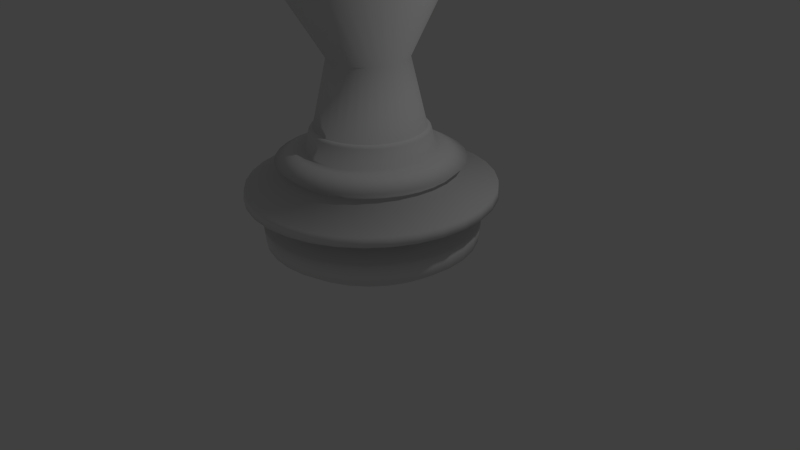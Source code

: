 # Source: bishop.blend  (saved by Blender 2.76.0; exported with 4.5.12 LTS)
import bpy
from mathutils import Matrix  # noqa: F401  (used for matrix-valued properties, if any)

bpy.ops.wm.read_factory_settings(use_empty=True)
scene = bpy.context.scene
scene.name = 'Scene'

# ---- collections
col_collection_1 = bpy.data.collections.new('Collection 1'); scene.collection.children.link(col_collection_1)

# ---- world
world_world = bpy.data.worlds.new('World'); scene.world = world_world
world_world.color = (0.05088, 0.05088, 0.05088)
world_world.use_sun_shadow = False
world_world.sun_shadow_jitter_overblur = 0.0
world_world.cycles.sampling_method = 'MANUAL'
world_world.cycles.sample_map_resolution = 256

# ---- cameras
cam_camera = bpy.data.cameras.new('Camera')
cam_camera.clip_end = 100.0
cam_camera.lens = 35.0
cam_camera.sensor_width = 32.0
cam_camera.sensor_height = 18.0
cam_camera.ortho_scale = 7.314
cam_camera.dof.focus_distance = 0.0
cam_camera.dof.aperture_fstop = 128.0

# ---- lights
light_lamp = bpy.data.lights.new('Lamp', 'POINT')
light_lamp.transmission_factor = 0.0
light_lamp.cutoff_distance = 30.0
light_lamp.energy = 100.0
light_lamp.shadow_buffer_clip_start = 1.001
light_lamp.shadow_soft_size = 0.1
light_lamp.shadow_maximum_resolution = 0.006
light_lamp.use_absolute_resolution = True
light_lamp.cycles.use_multiple_importance_sampling = False

# ---- meshes
me_sphere = bpy.data.meshes.new('Sphere')
me_sphere.from_pydata([(-0.7071, 0.0, -0.7071), (-0.9239, 0.0, -0.3827), (-0.8738, 0.3, -0.3827), (-0.6688, 0.2296, -0.7071), (-0.3827, 0.0, -0.9239), (-0.3619, 0.1243, -0.9239), (-0.6688, -0.2296, -0.7071), (-0.8738, -0.3, -0.3827), (-1.0, 0.0, 1.907e-06), (-0.9458, 0.3247, 1.907e-06), (-0.7291, 0.5675, -0.3827), (-0.558, 0.4343, -0.7071), (-0.4205, 0.08364, -0.9929), (-0.3619, -0.1243, -0.9239), (-0.302, 0.235, -0.9239), (-0.558, -0.4343, -0.7071), (-0.7291, -0.5675, -0.3827), (-0.9458, -0.3247, 1.907e-06), (-0.9239, 0.0, 0.3827), (-0.8738, 0.3, 0.3827), (-0.7891, 0.6142, 1.907e-06), (-0.5053, 0.7734, -0.3827), (-0.3868, 0.592, -0.7071), (-0.4287, 2.091e-06, -0.9929), (-0.3961, 0.1641, -0.9929), (-0.4205, -0.08363, -0.9929), (-0.302, -0.235, -0.9239), (-0.3564, 0.2382, -0.9929), (-0.2093, 0.3204, -0.9239), (-0.3868, -0.592, -0.7071), (-0.5053, -0.7734, -0.3827), (-0.7891, -0.6142, 1.907e-06), (-0.8738, -0.3, 0.3827), (-0.7071, 0.0, 0.7071), (-0.6688, 0.2296, 0.7071), (-0.7291, 0.5675, 0.3827), (-0.5469, 0.8372, 1.907e-06), (-0.2268, 0.8956, -0.3827), (-0.1736, 0.6855, -0.7071), (-1.568, 0.3118, -2.432), (-1.598, 2.815e-06, -2.432), (-1.477, 0.6116, -2.432), (-0.3961, -0.1641, -0.9929), (-0.3564, -0.2382, -0.9929), (-0.2093, -0.3204, -0.9239), (-0.3031, 0.3031, -0.9929), (-0.09394, 0.371, -0.9239), (-0.1736, -0.6855, -0.7071), (-0.2268, -0.8956, -0.3827), (-0.5469, -0.8372, 1.907e-06), (-0.7291, -0.5675, 0.3827), (-0.6688, -0.2296, 0.7071), (-0.3827, -7.138e-08, 0.9239), (-0.3619, 0.1243, 0.9239), (-0.558, 0.4343, 0.7071), (-0.5053, 0.7734, 0.3827), (-0.2455, 0.9694, 1.907e-06), (0.07629, 0.9207, -0.3827), (0.05839, 0.7047, -0.7071), (-2.872, 0.4521, -4.433), (-2.916, 3.639e-06, -4.433), (-2.724, 0.5419, -4.223), (-2.777, 0.5097, -4.298), (-1.568, -0.3118, -2.432), (-1.329, 0.8879, -2.432), (-2.109, 0.8734, -3.471), (-1.477, -0.6116, -2.432), (-0.3031, -0.3031, -0.9929), (-0.09394, -0.371, -0.9239), (-1.13, 1.13, -2.432), (-0.2382, 0.3565, -0.9929), (-0.1641, 0.3961, -0.9929), (0.0316, 0.3814, -0.9239), (0.05839, -0.7047, -0.7071), (0.07629, -0.9207, -0.3827), (-0.2455, -0.9694, 1.907e-06), (-0.5053, -0.7734, 0.3827), (-0.558, -0.4343, 0.7071), (-0.3619, -0.1243, 0.9239), (-2.838e-07, -7.187e-08, 1.0), (-0.302, 0.235, 0.9239), (-0.3868, 0.592, 0.7071), (-0.2268, 0.8956, 0.3827), (0.08258, 0.9966, 1.907e-06), (0.3711, 0.8461, -0.3827), (0.284, 0.6475, -0.7071), (-3.008, 0.3361, -4.724), (-3.041, 3.717e-06, -4.724), (-2.86, -0.5689, -4.433), (-1.636, 1.093, -2.993), (-2.694, -1.116, -4.433), (-1.329, -0.8879, -2.432), (-1.13, -1.13, -2.432), (-0.2382, -0.3564, -0.9929), (-0.1641, -0.3961, -0.9929), (0.0316, -0.3814, -0.9239), (-0.8879, 1.329, -2.432), (-1.246, 1.247, -2.682), (-0.08363, 0.4205, -0.9929), (4.541e-07, 0.4287, -0.9929), (0.1537, 0.3505, -0.9239), (0.284, -0.6475, -0.7071), (0.3711, -0.8461, -0.3827), (0.08258, -0.9966, 1.907e-06), (-0.2268, -0.8956, 0.3827), (-0.3868, -0.592, 0.7071), (-0.302, -0.235, 0.9239), (-0.2093, 0.3204, 0.9239), (-0.1736, 0.6855, 0.7071), (0.07629, 0.9207, 0.3827), (0.4017, 0.9158, 1.907e-06), (0.6257, 0.6797, -0.3827), (0.4789, 0.5202, -0.7071), (-3.067, 0.2091, -5.072), (-3.088, 3.746e-06, -5.072), (-2.982, -0.5932, -4.724), (-2.809, -1.164, -4.724), (-2.425, -1.62, -4.433), (-2.062, -2.062, -4.433), (-0.8879, -1.329, -2.432), (-0.08363, -0.4205, -0.9929), (3.347e-07, -0.4287, -0.9929), (0.1537, -0.3505, -0.9239), (-0.778, 1.388, -2.432), (-0.5926, 1.431, -2.371), (-0.9059, 1.356, -2.481), (-0.2947, 1.482, -2.324), (0.08364, 0.4205, -0.9929), (0.2592, 0.2815, -0.9239), (0.4789, -0.5202, -0.7071), (0.6257, -0.6797, -0.3827), (0.4017, -0.9158, 1.907e-06), (0.07629, -0.9207, 0.3827), (-0.1736, -0.6855, 0.7071), (-0.2093, -0.3204, 0.9239), (-0.09394, 0.371, 0.9239), (0.05839, 0.7047, 0.7071), (0.3711, 0.8461, 0.3827), (0.6773, 0.7357, 1.907e-06), (0.8125, 0.4397, -0.3827), (0.6219, 0.3365, -0.7071), (-3.035, 0.1052, -5.385), (-3.045, 3.719e-06, -5.385), (-3.029, -0.6024, -5.072), (-2.528, -1.689, -4.724), (-2.853, -1.182, -5.072), (-2.15, -2.15, -4.724), (-1.62, -2.425, -4.433), (-0.6116, -1.477, -2.432), (-0.3118, -1.568, -2.432), (0.08364, -0.4205, -0.9929), (0.2592, -0.2815, -0.9239), (1.58e-07, 1.515, -2.329), (0.3045, 1.531, -2.386), (0.1641, 0.3961, -0.9929), (0.2382, 0.3565, -0.9929), (0.3366, 0.1821, -0.9239), (0.6219, -0.3365, -0.7071), (0.8125, -0.4397, -0.3827), (0.6773, -0.7357, 1.907e-06), (0.3711, -0.8461, 0.3827), (0.05839, -0.7047, 0.7071), (-0.09394, -0.371, 0.9239), (0.0316, 0.3814, 0.9239), (0.284, 0.6475, 0.7071), (0.6257, 0.6797, 0.3827), (0.8795, 0.4759, 1.907e-06), (0.9113, 0.1521, -0.3827), (0.6975, 0.1164, -0.7071), (-2.935, 3.65e-06, -5.724), (-2.987, -0.5941, -5.385), (-2.568, -1.716, -5.072), (-2.813, -1.165, -5.385), (-1.689, -2.528, -4.724), (-2.184, -2.184, -5.072), (-1.116, -2.694, -4.433), (-0.5689, -2.86, -4.433), (-3.098e-07, -1.598, -2.432), (0.3118, -1.568, -2.432), (0.1641, -0.3961, -0.9929), (0.2382, -0.3564, -0.9929), (0.3366, -0.1821, -0.9239), (0.6116, 1.477, -2.432), (0.4348, 1.53, -2.432), (0.3031, 0.3031, -0.9929), (0.3565, 0.2382, -0.9929), (0.3775, 0.06299, -0.9239), (0.6975, -0.1164, -0.7071), (0.9113, -0.1521, -0.3827), (0.8795, -0.4759, 1.907e-06), (0.6257, -0.6797, 0.3827), (0.284, -0.6475, 0.7071), (0.0316, -0.3814, 0.9239), (0.1537, 0.3505, 0.9239), (0.4789, 0.5202, 0.7071), (0.8125, 0.4397, 0.3827), (0.9864, 0.1646, 1.907e-06), (-2.088, 3.121e-06, -8.332), (-2.048, -0.4073, -8.332), (-2.812, -0.1049, -6.07), (-2.838, 3.59e-06, -6.021), (-2.532, -1.692, -5.385), (-1.929, -0.7989, -8.332), (-1.164, -2.809, -4.724), (-1.716, -2.568, -5.072), (-2.153, -2.153, -5.385), (-0.5933, -2.982, -4.724), (-9.79e-07, -2.916, -4.433), (0.5689, -2.86, -4.433), (0.6116, -1.477, -2.432), (0.3031, -0.3031, -0.9929), (0.3565, -0.2382, -0.9929), (0.3775, -0.06299, -0.9239), (0.8879, 1.329, -2.432), (0.6319, 1.526, -2.513), (1.13, 1.13, -2.432), (0.3961, 0.1641, -0.9929), (0.9864, -0.1646, 1.907e-06), (0.8125, -0.4397, 0.3827), (0.4789, -0.5202, 0.7071), (0.1537, -0.3505, 0.9239), (0.2592, 0.2815, 0.9239), (0.6219, 0.3365, 0.7071), (0.9113, 0.1521, 0.3827), (-2.048, 0.4073, -8.332), (-2.868, 0.5704, -5.758), (-2.088, 3.121e-06, -8.732), (-2.048, -0.4073, -8.732), (-1.736, -1.16, -8.332), (-1.929, -0.7989, -8.732), (-1.182, -2.853, -5.072), (-1.692, -2.532, -5.385), (-1.476, -1.476, -8.332), (-1.046e-06, -3.041, -4.724), (-0.6024, -3.029, -5.072), (0.5932, -2.982, -4.724), (1.116, -2.694, -4.433), (0.8879, -1.329, -2.432), (1.13, -1.13, -2.432), (0.3961, -0.1641, -0.9929), (0.9977, 1.493, -2.732), (1.329, 0.8879, -2.432), (1.427, 1.427, -3.07), (1.477, 0.6116, -2.432), (0.4205, 0.08364, -0.9929), (0.4287, 1.714e-06, -0.9929), (0.9113, -0.1521, 0.3827), (0.6219, -0.3365, 0.7071), (0.2592, -0.2815, 0.9239), (0.3366, 0.1821, 0.9239), (0.6975, 0.1164, 0.7071), (-1.929, 0.7989, -8.332), (-2.822, 0.8719, -5.622), (-2.78, 1.151, -5.497), (-2.048, 0.4073, -8.732), (-2.859, 3.599e-06, -9.432), (-2.804, -0.5578, -9.432), (-1.736, -1.16, -8.732), (-2.642, -1.094, -9.432), (-1.165, -2.813, -5.385), (-1.16, -1.736, -8.332), (-1.476, -1.476, -8.732), (-1.08e-06, -3.088, -5.072), (-0.5941, -2.987, -5.385), (1.164, -2.809, -4.724), (0.6024, -3.029, -5.072), (1.62, -2.425, -4.433), (2.062, -2.062, -4.433), (1.329, -0.8879, -2.432), (1.477, -0.6116, -2.432), (0.4205, -0.08363, -0.9929), (1.962, 1.311, -3.589), (1.568, 0.3118, -2.432), (2.683, 1.111, -4.415), (0.6975, -0.1164, 0.7071), (0.3366, -0.1821, 0.9239), (0.3775, 0.06299, 0.9239), (-2.684, 1.407, -5.385), (-2.532, 1.692, -5.385), (-1.736, 1.16, -8.332), (-1.929, 0.7989, -8.732), (-2.804, 0.5578, -9.432), (-3.009, 3.94e-06, -9.949), (-2.377, -1.589, -9.432), (-2.959, -0.6674, -9.954), (-0.7989, -1.929, -8.332), (-1.16, -1.736, -8.732), (-2.022, -2.022, -9.432), (-1.072e-06, -3.045, -5.385), (-0.4073, -2.048, -8.332), (1.689, -2.528, -4.724), (1.182, -2.853, -5.072), (0.5941, -2.987, -5.385), (2.15, -2.15, -4.724), (2.425, -1.62, -4.433), (2.694, -1.116, -4.433), (1.568, -0.3118, -2.432), (1.598, 1.408e-06, -2.432), (2.86, 0.5689, -4.433), (2.697, 1.107, -4.433), (0.3775, -0.06299, 0.9239), (-2.546, 1.701, -5.258), (-1.476, 1.476, -8.332), (-2.153, 2.153, -5.385), (-1.736, 1.16, -8.732), (-2.642, 1.094, -9.432), (-2.959, 0.6674, -9.954), (-2.807, -1.338, -9.97), (-0.7989, -1.929, -8.732), (-1.589, -2.377, -9.432), (-2.549, -1.998, -9.99), (-7.466e-07, -2.088, -8.332), (-0.4073, -2.048, -8.732), (1.716, -2.568, -5.072), (1.165, -2.813, -5.385), (0.4073, -2.048, -8.332), (2.528, -1.689, -4.724), (2.184, -2.184, -5.072), (2.809, -1.164, -4.724), (2.86, -0.5689, -4.433), (2.916, 1.072e-06, -4.433), (2.982, 0.5933, -4.724), (2.852, 1.025, -4.724), (-2.214, 2.147, -5.072), (-2.184, 2.184, -5.072), (-1.16, 1.736, -8.332), (-1.692, 2.532, -5.385), (-1.476, 1.476, -8.732), (-2.377, 1.589, -9.432), (-2.807, 1.338, -9.97), (-3.135, 0.8018, -10.46), (-3.193, 4.391e-06, -10.46), (-3.135, -0.8018, -10.46), (-1.094, -2.642, -9.432), (-2.188, -2.613, -10.01), (-6.407e-07, -2.088, -8.732), (-0.5578, -2.804, -9.432), (1.692, -2.532, -5.385), (0.7989, -1.929, -8.332), (0.4073, -2.048, -8.732), (2.568, -1.716, -5.072), (2.153, -2.153, -5.385), (2.982, -0.5932, -4.724), (2.853, -1.182, -5.072), (3.041, 1.04e-06, -4.724), (3.029, 0.6024, -5.072), (2.934, 0.9146, -5.072), (-2.182, 2.182, -5.057), (-1.716, 2.568, -5.072), (-0.7989, 1.929, -8.332), (-1.165, 2.813, -5.385), (-1.16, 1.736, -8.732), (-2.022, 2.022, -9.432), (-2.549, 1.998, -9.99), (-2.963, 1.587, -10.47), (-2.963, -1.587, -10.47), (-1.732, -3.141, -10.03), (-2.679, -2.332, -10.48), (-1.005e-06, -2.859, -9.432), (-1.199, -3.545, -10.04), (1.16, -1.736, -8.332), (0.7989, -1.929, -8.732), (0.5578, -2.804, -9.432), (2.532, -1.692, -5.385), (1.476, -1.476, -8.332), (3.029, -0.6024, -5.072), (2.813, -1.165, -5.385), (3.088, 1.028e-06, -5.072), (2.987, 0.5941, -5.385), (2.922, 0.8055, -5.385), (-1.704, 2.55, -4.915), (-1.182, 2.853, -5.072), (-0.4073, 2.048, -8.332), (-0.5941, 2.987, -5.385), (-0.7989, 1.929, -8.732), (-1.589, 2.377, -9.432), (-2.188, 2.613, -10.01), (-2.679, 2.332, -10.48), (-3.2, 0.8736, -10.82), (-3.017, 1.718, -10.82), (-3.262, 4.633e-06, -10.82), (-3.2, -0.8736, -10.82), (-2.288, -3.004, -10.49), (-0.6133, -3.798, -10.05), (1.16, -1.736, -8.732), (1.094, -2.642, -9.432), (-1.038e-06, -3.884, -10.05), (1.736, -1.16, -8.332), (1.476, -1.476, -8.732), (2.987, -0.5941, -5.385), (1.929, -0.7989, -8.332), (3.045, 1.039e-06, -5.385), (2.768, 0.5505, -6.072), (-1.169, 2.822, -4.82), (-0.6024, 3.029, -5.072), (-1.654e-07, 2.088, -8.332), (-2.241e-07, 3.045, -5.385), (-0.4073, 2.048, -8.732), (-1.094, 2.642, -9.432), (-1.732, 3.141, -10.03), (-2.288, 3.004, -10.49), (-2.719, 2.502, -10.82), (-3.017, -1.718, -10.82), (-1.804, -3.567, -10.5), (-2.719, -2.502, -10.82), (-1.246, -3.991, -10.5), (1.589, -2.377, -9.432), (0.6133, -3.798, -10.05), (1.736, -1.16, -8.732), (2.022, -2.022, -9.432), (2.048, -0.4073, -8.332), (1.929, -0.7989, -8.732), (2.088, 1.283e-06, -8.332), (2.048, 0.4073, -8.332), (2.765, 0.5501, -6.079), (2.765, 0.5475, -6.08), (-0.5946, 2.989, -4.775), (-2.197e-07, 3.088, -5.072), (0.4073, 2.048, -8.332), (0.5941, 2.987, -5.385), (-5.941e-08, 2.088, -8.732), (-0.5578, 2.804, -9.432), (-1.199, 3.545, -10.04), (-1.804, 3.567, -10.5), (-2.316, 3.195, -10.83), (-3.136, 0.8635, -11.2), (-2.955, 1.694, -11.2), (-2.66, 2.461, -11.2), (-3.197, 4.602e-06, -11.2), (-3.136, -0.8635, -11.2), (-2.316, -3.195, -10.83), (-0.6362, -4.255, -10.5), (1.199, -3.545, -10.04), (-1.074e-06, -4.344, -10.5), (2.377, -1.589, -9.432), (1.732, -3.141, -10.03), (2.048, -0.4073, -8.732), (2.642, -1.094, -9.432), (2.088, 1.283e-06, -8.732), (2.048, 0.4073, -8.732), (1.929, 0.7989, -8.332), (2.683, 1.112, -5.817), (-2.024e-07, 3.049, -4.781), (0.6024, 3.029, -5.072), (0.7989, 1.929, -8.332), (1.165, 2.813, -5.385), (0.4073, 2.048, -8.732), (-2.088e-07, 2.859, -9.432), (-0.6133, 3.798, -10.05), (-1.246, 3.991, -10.5), (-1.822, 3.768, -10.82), (-2.263, 3.135, -11.19), (-2.955, -1.694, -11.2), (-1.822, -3.768, -10.82), (-2.66, -2.461, -11.2), (-1.256, -4.196, -10.82), (0.6362, -4.255, -10.5), (2.188, -2.613, -10.01), (2.804, -0.5578, -9.432), (2.549, -1.998, -9.99), (2.859, 1.082e-06, -9.432), (2.804, 0.5578, -9.432), (1.929, 0.7989, -8.732), (1.736, 1.16, -8.332), (2.486, 1.661, -5.554), (0.5963, 2.998, -4.837), (1.182, 2.853, -5.072), (1.16, 1.736, -8.332), (1.692, 2.532, -5.385), (0.7989, 1.929, -8.732), (0.5578, 2.804, -9.432), (-1.621e-07, 3.884, -10.05), (-0.6362, 4.255, -10.5), (-1.256, 4.196, -10.82), (-1.779, 3.69, -11.19), (-2.023, 0.4023, -14.69), (-1.905, 0.7891, -14.69), (-1.715, 1.146, -14.69), (-1.458, 1.458, -14.69), (-2.062, 3.088e-06, -14.69), (-2.023, -0.4023, -14.69), (-2.263, -3.135, -11.19), (-0.6407, -4.46, -10.82), (1.246, -3.991, -10.5), (-1.069e-06, -4.55, -10.82), (1.804, -3.567, -10.5), (2.807, -1.338, -9.97), (3.009, 9.545e-07, -9.949), (2.642, 1.094, -9.432), (1.736, 1.16, -8.732), (1.476, 1.476, -8.332), (2.153, 2.153, -5.385), (2.274, 2.006, -5.385), (2.959, -0.6674, -9.954), (1.175, 2.837, -4.943), (1.714, 2.565, -5.098), (1.634, 2.611, -5.072), (1.16, 1.736, -8.732), (1.094, 2.642, -9.432), (0.6133, 3.798, -10.05), (-1.653e-07, 4.344, -10.5), (-0.6407, 4.46, -10.82), (-1.226, 4.103, -11.18), (-1.146, 1.715, -14.69), (-1.905, -0.7891, -14.69), (-1.779, -3.69, -11.19), (-1.715, -1.146, -14.69), (-1.226, -4.103, -11.18), (0.6407, -4.46, -10.82), (2.288, -3.004, -10.49), (2.679, -2.332, -10.48), (2.959, 0.6674, -9.954), (2.377, 1.589, -9.432), (1.476, 1.476, -8.732), (2.161, 2.161, -5.308), (1.589, 2.377, -9.432), (1.199, 3.545, -10.04), (0.6362, 4.255, -10.5), (-1.51e-07, 4.55, -10.82), (-0.6255, 4.359, -11.18), (-0.7891, 1.905, -14.69), (-2.642, 1.094, -18.16), (-2.804, 0.5578, -18.16), (-2.859, 3.599e-06, -18.16), (-2.377, 1.589, -18.16), (-2.022, 2.022, -18.16), (-1.589, 2.377, -18.16), (-2.804, -0.5578, -18.16), (-2.642, -1.094, -18.16), (-1.458, -1.458, -14.69), (-0.6255, -4.359, -11.18), (1.256, -4.196, -10.82), (-1.023e-06, -4.445, -11.18), (1.822, -3.768, -10.82), (2.963, -1.587, -10.47), (3.135, -0.8018, -10.46), (3.193, 7.858e-07, -10.46), (2.807, 1.338, -9.97), (2.022, 2.022, -9.432), (1.732, 3.141, -10.03), (1.246, 3.991, -10.5), (0.6407, 4.46, -10.82), (-1.297e-07, 4.445, -11.18), (-0.4023, 2.023, -14.69), (-1.094, 2.642, -18.16), (-2.377, -1.589, -18.16), (-1.146, -1.715, -14.69), (-2.022, -2.022, -18.16), (-0.7891, -1.905, -14.69), (0.6255, -4.359, -11.18), (2.316, -3.195, -10.83), (2.719, -2.502, -10.82), (3.135, 0.8018, -10.46), (2.549, 1.998, -9.99), (2.188, 2.613, -10.01), (1.804, 3.567, -10.5), (1.256, 4.196, -10.82), (0.6255, 4.359, -11.18), (1.274e-07, 2.062, -14.69), (-0.5578, 2.804, -18.16), (-3.064, 1.269, -19.3), (-3.253, 0.6471, -19.3), (-3.317, 4.119e-06, -19.3), (-2.758, 1.843, -19.3), (-2.345, 2.345, -19.3), (-1.843, 2.758, -19.3), (-3.253, -0.6471, -19.3), (-3.064, -1.269, -19.3), (-1.589, -2.377, -18.16), (-0.4023, -2.023, -14.69), (1.226, -4.103, -11.18), (-4.468e-07, -2.062, -14.69), (1.779, -3.69, -11.19), (3.017, -1.718, -10.82), (3.2, -0.8736, -10.82), (3.262, 6.955e-07, -10.82), (2.963, 1.587, -10.47), (2.288, 3.004, -10.49), (1.822, 3.768, -10.82), (1.226, 4.103, -11.18), (0.4023, 2.023, -14.69), (1.136e-07, 2.859, -18.16), (-1.269, 3.064, -19.3), (-3.539, 1.466, -19.27), (-3.757, 0.7472, -19.27), (-3.83, 4.511e-06, -19.27), (-3.185, 2.128, -19.27), (-2.708, 2.708, -19.27), (-2.128, 3.185, -19.27), (-3.757, -0.7472, -19.27), (-2.758, -1.843, -19.3), (-3.539, -1.466, -19.27), (-1.094, -2.642, -18.16), (-2.345, -2.345, -19.3), (-0.5578, -2.804, -18.16), (0.4023, -2.023, -14.69), (2.263, -3.135, -11.19), (2.66, -2.461, -11.2), (3.2, 0.8736, -10.82), (2.679, 2.332, -10.48), (2.316, 3.195, -10.83), (1.779, 3.69, -11.19), (0.7891, 1.905, -14.69), (0.5578, 2.804, -18.16), (-0.6471, 3.253, -19.3), (-1.466, 3.539, -19.27), (-4.783, 0.9513, -19.81), (-4.505, 1.866, -19.81), (-4.876, 5.173e-06, -19.81), (-4.055, 2.709, -19.81), (-3.448, 3.448, -19.81), (-2.709, 4.055, -19.81), (-4.783, -0.9513, -19.81), (-3.185, -2.128, -19.27), (-4.505, -1.866, -19.81), (-1.843, -2.758, -19.3), (-2.708, -2.708, -19.27), (-6.826e-07, -2.859, -18.16), (0.7891, -1.905, -14.69), (0.5578, -2.804, -18.16), (1.146, -1.715, -14.69), (2.955, -1.694, -11.2), (3.136, -0.8635, -11.2), (3.197, 7.069e-07, -11.2), (3.017, 1.718, -10.82), (2.719, 2.502, -10.82), (2.263, 3.135, -11.19), (1.146, 1.715, -14.69), (1.094, 2.642, -18.16), (2.908e-07, 3.317, -19.3), (-0.7472, 3.757, -19.27), (-1.866, 4.505, -19.81), (-4.366, 0.8684, -20.2), (-4.112, 1.703, -20.2), (-4.451, 4.892e-06, -20.2), (-3.701, 2.473, -20.2), (-3.147, 3.147, -20.2), (-2.473, 3.701, -20.2), (-4.366, -0.8684, -20.2), (-4.055, -2.709, -19.81), (-4.112, -1.703, -20.2), (-1.269, -3.064, -19.3), (-2.128, -3.185, -19.27), (-3.448, -3.448, -19.81), (-0.6471, -3.253, -19.3), (1.094, -2.642, -18.16), (1.458, -1.458, -14.69), (1.715, -1.146, -14.69), (3.136, 0.8635, -11.2), (2.66, 2.461, -11.2), (1.458, 1.458, -14.69), (1.589, 2.377, -18.16), (0.6471, 3.253, -19.3), (2.829e-07, 3.83, -19.27), (-0.9513, 4.783, -19.81), (-1.703, 4.112, -20.2), (-6.36, 1.265, -21.17), (-5.991, 2.482, -21.17), (-6.485, 6.226e-06, -21.17), (-5.392, 3.603, -21.17), (-4.585, 4.586, -21.17), (-3.603, 5.392, -21.17), (-6.36, -1.265, -21.17), (-3.701, -2.473, -20.2), (-5.991, -2.482, -21.17), (-1.466, -3.539, -19.27), (-2.709, -4.055, -19.81), (-3.147, -3.147, -20.2), (-7.656e-07, -3.317, -19.3), (-0.7472, -3.757, -19.27), (1.589, -2.377, -18.16), (0.6471, -3.253, -19.3), (2.022, -2.022, -18.16), (1.905, -0.7891, -14.69), (2.023, -0.4023, -14.69), (2.062, 1.273e-06, -14.69), (2.955, 1.694, -11.2), (1.715, 1.146, -14.69), (2.022, 2.022, -18.16), (1.269, 3.064, -19.3), (0.7472, 3.757, -19.27), (1.595e-07, 4.876, -19.81), (-0.8684, 4.366, -20.2), (-2.482, 5.991, -21.17), (-6.039, 2.501, -21.68), (-6.411, 1.275, -21.68), (-6.536, 6.256e-06, -21.68), (-5.435, 3.631, -21.68), (-4.622, 4.622, -21.68), (-3.631, 5.435, -21.68), (-6.411, -1.275, -21.68), (-5.392, -3.603, -21.17), (-6.039, -2.501, -21.68), (-1.866, -4.505, -19.81), (-2.473, -3.701, -20.2), (-4.586, -4.585, -21.17), (-9.651e-07, -3.83, -19.27), (-0.9513, -4.783, -19.81), (1.269, -3.064, -19.3), (0.7472, -3.757, -19.27), (2.377, -1.589, -18.16), (2.642, -1.094, -18.16), (2.023, 0.4023, -14.69), (1.905, 0.7891, -14.69), (2.377, 1.589, -18.16), (1.843, 2.758, -19.3), (1.466, 3.539, -19.27), (0.9513, 4.783, -19.81), (2.106e-07, 4.451, -20.2), (-1.265, 6.36, -21.17), (-2.501, 6.039, -21.68), (-3.958, 0.7873, -22.64), (-3.728, 1.544, -22.64), (-4.036, 4.593e-06, -22.64), (-3.355, 2.242, -22.64), (-2.854, 2.854, -22.64), (-2.242, 3.355, -22.64), (-3.958, -0.7873, -22.64), (-5.435, -3.631, -21.68), (-3.728, -1.544, -22.64), (-1.703, -4.112, -20.2), (-3.603, -5.392, -21.17), (-4.622, -4.622, -21.68), (-1.429e-06, -4.876, -19.81), (-0.8684, -4.366, -20.2), (1.843, -2.758, -19.3), (1.466, -3.539, -19.27), (0.9513, -4.783, -19.81), (2.345, -2.345, -19.3), (2.804, -0.5578, -18.16), (2.859, 1.082e-06, -18.16), (2.804, 0.5578, -18.16), (2.642, 1.094, -18.16), (2.345, 2.345, -19.3), (2.128, 3.185, -19.27), (1.866, 4.505, -19.81), (0.8684, 4.366, -20.2), (9.677e-09, 6.485, -21.17), (-1.275, 6.411, -21.68), (-1.544, 3.728, -22.64), (-5.57, 1.108, -23.08), (-5.247, 2.173, -23.08), (-5.679, 5.669e-06, -23.08), (-4.722, 3.155, -23.08), (-4.016, 4.016, -23.08), (-3.155, 4.722, -23.08), (-5.57, -1.108, -23.08), (-3.355, -2.242, -22.64), (-5.247, -2.173, -23.08), (-2.482, -5.991, -21.17), (-3.631, -5.435, -21.68), (-2.854, -2.854, -22.64), (-1.24e-06, -4.451, -20.2), (-1.265, -6.36, -21.17), (2.128, -3.185, -19.27), (1.866, -4.505, -19.81), (0.8684, -4.366, -20.2), (2.758, -1.843, -19.3), (2.708, -2.708, -19.27), (3.064, -1.269, -19.3), (2.758, 1.843, -19.3), (2.708, 2.708, -19.27), (2.709, 4.055, -19.81), (1.703, 4.112, -20.2), (1.265, 6.36, -21.17), (8.866e-10, 6.536, -21.68), (-0.7873, 3.958, -22.64), (-2.173, 5.247, -23.08), (-5.14, 2.129, -24.15), (-5.457, 1.085, -24.15), (-5.564, 5.596e-06, -24.15), (-4.626, 3.091, -24.15), (-3.934, 3.934, -24.15), (-3.091, 4.626, -24.15), (-5.457, -1.085, -24.15), (-4.722, -3.155, -23.08), (-5.14, -2.129, -24.15), (-2.501, -6.039, -21.68), (-2.242, -3.355, -22.64), (-4.016, -4.016, -23.08), (-2.103e-06, -6.485, -21.17), (-1.275, -6.411, -21.68), (2.709, -4.055, -19.81), (1.703, -4.112, -20.2), (1.265, -6.36, -21.17), (3.185, -2.128, -19.27), (3.448, -3.448, -19.81), (3.253, -0.6471, -19.3), (3.539, -1.466, -19.27), (3.317, 1.171e-06, -19.3), (3.253, 0.6471, -19.3), (3.064, 1.269, -19.3), (3.185, 2.128, -19.27), (3.448, 3.448, -19.81), (2.473, 3.701, -20.2), (2.482, 5.991, -21.17), (1.275, 6.411, -21.68), (2.284e-07, 4.036, -22.64), (-1.108, 5.57, -23.08), (-2.129, 5.14, -24.15), (-4.643, 0.9235, -24.73), (-4.374, 1.812, -24.73), (-4.734, 5.071e-06, -24.73), (-3.936, 2.63, -24.73), (-3.347, 3.347, -24.73), (-2.63, 3.936, -24.73), (-4.643, -0.9235, -24.73), (-4.626, -3.091, -24.15), (-4.374, -1.812, -24.73), (-1.544, -3.728, -22.64), (-3.155, -4.722, -23.08), (-3.934, -3.934, -24.15), (-2.129e-06, -6.536, -21.68), (-0.7873, -3.958, -22.64), (2.473, -3.701, -20.2), (2.482, -5.991, -21.17), (1.275, -6.411, -21.68), (4.055, -2.709, -19.81), (3.147, -3.147, -20.2), (3.757, -0.7472, -19.27), (4.505, -1.866, -19.81), (3.83, 1.101e-06, -19.27), (3.757, 0.7472, -19.27), (3.539, 1.466, -19.27), (4.055, 2.709, -19.81), (3.147, 3.147, -20.2), (3.603, 5.392, -21.17), (2.501, 6.039, -21.68), (0.7873, 3.958, -22.64), (6.574e-08, 5.679, -23.08), (-1.085, 5.457, -24.15), (-1.812, 4.374, -24.73), (1.772e-07, 4.734, -24.73), (0.9235, 4.643, -24.73), (1.812, 4.374, -24.73), (2.63, 3.936, -24.73), (3.347, 3.347, -24.73), (3.936, 2.63, -24.73), (4.374, 1.812, -24.73), (4.643, 0.9235, -24.73), (4.734, 8.574e-07, -24.73), (4.643, -0.9235, -24.73), (4.374, -1.812, -24.73), (3.936, -2.63, -24.73), (3.347, -3.347, -24.73), (2.63, -3.936, -24.73), (1.812, -4.374, -24.73), (0.9235, -4.643, -24.73), (-1.365e-06, -4.734, -24.73), (-0.9235, -4.643, -24.73), (-1.812, -4.374, -24.73), (-2.63, -3.936, -24.73), (-3.347, -3.347, -24.73), (-3.936, -2.63, -24.73), (-0.9235, 4.643, -24.73), (-2.173, -5.247, -23.08), (-3.091, -4.626, -24.15), (-1.087e-06, -4.036, -22.64), (-1.108, -5.57, -23.08), (3.603, -5.392, -21.17), (2.501, -6.039, -21.68), (0.7873, -3.958, -22.64), (3.701, -2.473, -20.2), (4.585, -4.585, -21.17), (4.783, -0.9513, -19.81), (4.112, -1.703, -20.2), (4.876, 8.322e-07, -19.81), (4.783, 0.9513, -19.81), (4.505, 1.866, -19.81), (3.701, 2.473, -20.2), (4.585, 4.585, -21.17), (3.631, 5.435, -21.68), (1.544, 3.728, -22.64), (1.108, 5.57, -23.08), (7.933e-08, 5.564, -24.15), (1.085, 5.457, -24.15), (2.129, 5.14, -24.15), (3.091, 4.626, -24.15), (3.934, 3.934, -24.15), (4.626, 3.091, -24.15), (5.14, 2.129, -24.15), (5.457, 1.085, -24.15), (5.564, 6.438e-07, -24.15), (5.457, -1.085, -24.15), (5.14, -2.129, -24.15), (4.626, -3.091, -24.15), (3.934, -3.934, -24.15), (3.091, -4.626, -24.15), (2.129, -5.14, -24.15), (1.085, -5.457, -24.15), (-1.734e-06, -5.564, -24.15), (-1.085, -5.457, -24.15), (-2.129, -5.14, -24.15), (-1.785e-06, -5.679, -23.08), (3.631, -5.435, -21.68), (1.544, -3.728, -22.64), (1.108, -5.57, -23.08), (5.392, -3.603, -21.17), (4.622, -4.622, -21.68), (4.366, -0.8684, -20.2), (5.991, -2.482, -21.17), (4.451, 9.302e-07, -20.2), (4.366, 0.8684, -20.2), (4.112, 1.703, -20.2), (5.392, 3.603, -21.17), (4.622, 4.622, -21.68), (2.242, 3.355, -22.64), (2.173, 5.247, -23.08), (3.155, 4.722, -23.08), (4.016, 4.016, -23.08), (4.722, 3.155, -23.08), (5.247, 2.173, -23.08), (5.57, 1.108, -23.08), (5.679, 6.142e-07, -23.08), (5.57, -1.108, -23.08), (5.247, -2.173, -23.08), (4.722, -3.155, -23.08), (4.016, -4.016, -23.08), (3.155, -4.722, -23.08), (2.173, -5.247, -23.08), (2.242, -3.355, -22.64), (5.435, -3.631, -21.68), (2.854, -2.854, -22.64), (6.36, -1.265, -21.17), (6.039, -2.501, -21.68), (6.485, 4.542e-07, -21.17), (6.36, 1.265, -21.17), (5.991, 2.482, -21.17), (5.435, 3.631, -21.68), (2.854, 2.854, -22.64), (3.355, 2.242, -22.64), (3.728, 1.544, -22.64), (3.958, 0.7873, -22.64), (4.036, 1.001e-06, -22.64), (3.958, -0.7873, -22.64), (3.728, -1.544, -22.64), (3.355, -2.242, -22.64), (6.411, -1.275, -21.68), (6.536, 4.377e-07, -21.68), (6.411, 1.275, -21.68), (6.039, 2.501, -21.68), (-2.71, -0.09293, -6.071), (-2.674, 1.107, -18.16), (-2.837, 1.175, -18.3), (-2.776, 1.15, -18.2), (-3.012, 0.5991, -18.3), (-2.838, 0.5646, -18.16), (-2.947, 0.5863, -18.2), (-3.071, 3.96e-06, -18.3), (-2.894, 3.665e-06, -18.16), (-3.005, 3.865e-06, -18.2), (-2.406, 1.608, -18.16), (-2.553, 1.706, -18.3), (-2.499, 1.67, -18.2), (-2.046, 2.046, -18.16), (-2.172, 2.172, -18.3), (-2.125, 2.125, -18.2), (-1.608, 2.406, -18.16), (-1.706, 2.553, -18.3), (-1.67, 2.499, -18.2), (-3.012, -0.5991, -18.3), (-2.838, -0.5645, -18.16), (-2.947, -0.5862, -18.2), (-2.837, -1.175, -18.3), (-2.674, -1.107, -18.16), (-2.776, -1.15, -18.2), (-1.107, 2.674, -18.16), (-1.175, 2.837, -18.3), (-1.15, 2.776, -18.2), (-2.553, -1.706, -18.3), (-2.406, -1.608, -18.16), (-2.499, -1.67, -18.2), (-2.172, -2.172, -18.3), (-2.046, -2.046, -18.16), (-2.125, -2.125, -18.2), (-0.5645, 2.838, -18.16), (-0.5991, 3.012, -18.3), (-0.5862, 2.947, -18.2), (-1.706, -2.553, -18.3), (-1.608, -2.406, -18.16), (-1.67, -2.499, -18.2), (1.561e-07, 2.894, -18.16), (3.276e-07, 3.071, -18.3), (2.794e-07, 3.005, -18.2), (-1.175, -2.837, -18.3), (-1.107, -2.674, -18.16), (-1.15, -2.776, -18.2), (-0.5645, -2.838, -18.16), (-0.5991, -3.012, -18.3), (-0.5863, -2.947, -18.2), (0.5991, 3.012, -18.3), (0.5645, 2.838, -18.16), (0.5863, 2.947, -18.2), (-6.505e-07, -3.071, -18.3), (-6.733e-07, -2.894, -18.16), (-6.508e-07, -3.005, -18.2), (0.5991, -3.012, -18.3), (0.5645, -2.838, -18.16), (0.5863, -2.947, -18.2), (1.107, 2.674, -18.16), (1.175, 2.837, -18.3), (1.15, 2.776, -18.2), (1.175, -2.837, -18.3), (1.107, -2.674, -18.16), (1.15, -2.776, -18.2), (1.608, 2.406, -18.16), (1.706, 2.553, -18.3), (1.67, 2.499, -18.2), (1.706, -2.553, -18.3), (1.608, -2.406, -18.16), (1.67, -2.499, -18.2), (2.172, -2.172, -18.3), (2.046, -2.046, -18.16), (2.125, -2.125, -18.2), (2.046, 2.046, -18.16), (2.172, 2.172, -18.3), (2.125, 2.125, -18.2), (2.553, -1.706, -18.3), (2.406, -1.608, -18.16), (2.499, -1.67, -18.2), (2.837, -1.175, -18.3), (2.674, -1.107, -18.16), (2.776, -1.15, -18.2), (2.406, 1.608, -18.16), (2.553, 1.706, -18.3), (2.499, 1.67, -18.2), (3.012, -0.5991, -18.3), (2.838, -0.5645, -18.16), (2.947, -0.5863, -18.2), (3.071, 1.231e-06, -18.3), (2.894, 1.113e-06, -18.16), (3.005, 1.2e-06, -18.2), (3.012, 0.5991, -18.3), (2.838, 0.5646, -18.16), (2.947, 0.5863, -18.2), (2.674, 1.107, -18.16), (2.837, 1.175, -18.3), (2.776, 1.15, -18.2)], [], [(0, 1, 2, 3), (4, 0, 3, 5), (6, 7, 1, 0), (1, 8, 9, 2), (3, 2, 10, 11), (4, 5, 12), (13, 6, 0, 4), (5, 3, 11, 14), (15, 16, 7, 6), (7, 17, 8, 1), (8, 18, 19, 9), (2, 9, 20, 10), (11, 10, 21, 22), (23, 4, 12), (24, 12, 5), (4, 25, 13), (26, 15, 6, 13), (5, 14, 27), (14, 11, 22, 28), (29, 30, 16, 15), (16, 31, 17, 7), (17, 32, 18, 8), (18, 33, 34, 19), (9, 19, 35, 20), (10, 20, 36, 21), (22, 21, 37, 38), (39, 40, 23, 12), (23, 25, 4), (24, 5, 27), (41, 39, 12, 24), (25, 42, 13), (26, 13, 43), (44, 29, 15, 26), (45, 27, 14), (28, 45, 14), (28, 22, 38, 46), (47, 48, 30, 29), (30, 49, 31, 16), (31, 50, 32, 17), (32, 51, 33, 18), (33, 52, 53, 34), (19, 34, 54, 35), (20, 35, 55, 36), (21, 36, 56, 37), (38, 37, 57, 58), (59, 60, 40, 39, 61, 62), (40, 63, 25, 23), (64, 41, 24, 27), (61, 39, 41, 65), (63, 66, 42, 25), (43, 13, 42), (67, 26, 43), (44, 26, 67), (68, 47, 29, 44), (69, 64, 27, 45), (45, 28, 70), (46, 71, 28), (46, 38, 58, 72), (73, 74, 48, 47), (48, 75, 49, 30), (49, 76, 50, 31), (50, 77, 51, 32), (51, 78, 52, 33), (52, 79, 53), (34, 53, 80, 54), (35, 54, 81, 55), (36, 55, 82, 56), (37, 56, 83, 57), (58, 57, 84, 85), (86, 87, 60, 59), (60, 88, 63, 40), (65, 41, 64, 89), (88, 90, 66, 63), (66, 91, 43, 42), (91, 92, 67, 43), (93, 44, 67), (94, 68, 44), (95, 73, 47, 68), (96, 69, 45, 70), (89, 64, 69, 97), (71, 70, 28), (71, 46, 98), (72, 99, 46), (72, 58, 85, 100), (101, 102, 74, 73), (74, 103, 75, 48), (75, 104, 76, 49), (76, 105, 77, 50), (77, 106, 78, 51), (78, 79, 52), (53, 79, 80), (54, 80, 107, 81), (55, 81, 108, 82), (56, 82, 109, 83), (57, 83, 110, 84), (85, 84, 111, 112), (113, 114, 87, 86), (88, 60, 87, 115), (90, 88, 115, 116), (90, 117, 91, 66), (117, 118, 92, 91), (92, 119, 93, 67), (93, 94, 44), (94, 120, 68), (95, 68, 121), (122, 101, 73, 95), (123, 96, 70, 71, 124), (97, 69, 96, 125), (124, 71, 98, 126), (99, 98, 46), (99, 72, 127), (72, 100, 127), (100, 85, 112, 128), (129, 130, 102, 101), (102, 131, 103, 74), (103, 132, 104, 75), (104, 133, 105, 76), (105, 134, 106, 77), (106, 79, 78), (80, 79, 107), (81, 107, 135, 108), (82, 108, 136, 109), (83, 109, 137, 110), (84, 110, 138, 111), (112, 111, 139, 140), (141, 142, 114, 113), (115, 87, 114, 143), (117, 90, 116, 144), (116, 115, 143, 145), (118, 117, 144, 146), (118, 147, 119, 92), (119, 148, 94, 93), (148, 149, 120, 94), (68, 120, 121), (95, 121, 150), (122, 95, 150), (151, 129, 101, 122), (125, 96, 123), (126, 98, 99, 152), (152, 99, 127, 153), (127, 100, 154), (100, 128, 155), (128, 112, 140, 156), (157, 158, 130, 129), (130, 159, 131, 102), (131, 160, 132, 103), (132, 161, 133, 104), (133, 162, 134, 105), (134, 79, 106), (107, 79, 135), (108, 135, 163, 136), (109, 136, 164, 137), (110, 137, 165, 138), (111, 138, 166, 139), (140, 139, 167, 168), (169, 142, 141), (143, 114, 142, 170), (144, 116, 145, 171), (145, 143, 170, 172), (147, 118, 146, 173), (146, 144, 171, 174), (147, 175, 148, 119), (175, 176, 149, 148), (149, 177, 121, 120), (177, 178, 150, 121), (150, 179, 122), (151, 122, 180), (181, 157, 129, 151), (153, 127, 154, 182, 183), (154, 100, 155), (155, 128, 184), (128, 156, 185), (156, 140, 168, 186), (187, 188, 158, 157), (158, 189, 159, 130), (159, 190, 160, 131), (160, 191, 161, 132), (161, 192, 162, 133), (162, 79, 134), (135, 79, 163), (136, 163, 193, 164), (137, 164, 194, 165), (138, 165, 195, 166), (139, 166, 196, 167), (168, 167, 188, 187), (197, 198, 170, 142, 169, 199, 200), (171, 145, 172, 201), (198, 202, 172, 170), (175, 147, 173, 203), (173, 146, 174, 204), (174, 171, 201, 205), (176, 175, 203, 206), (176, 207, 177, 149), (207, 208, 178, 177), (178, 209, 179, 150), (122, 179, 180), (180, 210, 151), (181, 151, 211), (212, 187, 157, 181), (213, 182, 154, 155), (183, 182, 214), (215, 213, 155, 184), (184, 128, 185), (185, 156, 216), (216, 156, 186), (186, 168, 187, 212), (188, 217, 189, 158), (189, 218, 190, 159), (190, 219, 191, 160), (191, 220, 192, 161), (192, 79, 162), (163, 79, 193), (164, 193, 221, 194), (165, 194, 222, 195), (166, 195, 223, 196), (167, 196, 217, 188), (224, 197, 200, 225), (226, 227, 198, 197), (202, 228, 201, 172), (227, 229, 202, 198), (203, 173, 204, 230), (204, 174, 205, 231), (228, 232, 205, 201), (207, 176, 206, 233), (206, 203, 230, 234), (208, 207, 233, 235), (208, 236, 209, 178), (209, 237, 180, 179), (237, 238, 210, 180), (151, 210, 211), (211, 239, 181), (239, 212, 181), (214, 182, 213, 240), (241, 215, 184, 185), (240, 213, 215, 242), (243, 241, 185, 216), (244, 216, 186), (245, 186, 212), (217, 246, 218, 189), (218, 247, 219, 190), (219, 248, 220, 191), (220, 79, 192), (193, 79, 221), (194, 221, 249, 222), (195, 222, 250, 223), (196, 223, 246, 217), (251, 224, 225, 252, 253), (254, 226, 197, 224), (255, 256, 227, 226), (229, 257, 228, 202), (256, 258, 229, 227), (230, 204, 231, 259), (232, 260, 231, 205), (257, 261, 232, 228), (233, 206, 234, 262), (234, 230, 259, 263), (236, 208, 235, 264), (235, 233, 262, 265), (236, 266, 237, 209), (266, 267, 238, 237), (238, 268, 211, 210), (268, 269, 239, 211), (270, 212, 239), (242, 215, 241, 271), (272, 243, 216, 244), (271, 241, 243, 273), (244, 186, 245), (270, 245, 212), (246, 274, 247, 218), (247, 275, 248, 219), (248, 79, 220), (221, 79, 249), (222, 249, 276, 250), (223, 250, 274, 246), (277, 278, 279, 251, 253), (280, 254, 224, 251), (281, 255, 226, 254), (255, 282, 284, 256), (258, 283, 257, 229), (256, 284, 307, 258), (260, 285, 259, 231), (261, 286, 260, 232), (283, 287, 261, 257), (262, 234, 263, 288), (285, 289, 263, 259), (266, 236, 264, 290), (264, 235, 265, 291), (265, 262, 288, 292), (267, 266, 290, 293), (267, 294, 268, 238), (294, 295, 269, 268), (269, 296, 270, 239), (297, 272, 244, 245), (273, 243, 272, 298, 299), (296, 297, 245, 270), (274, 300, 275, 247), (275, 79, 248), (249, 79, 276), (250, 276, 300, 274), (301, 278, 277), (302, 279, 278, 303), (304, 280, 251, 279), (305, 281, 254, 280), (281, 306, 282, 255), (258, 307, 310, 283), (286, 308, 285, 260), (287, 309, 286, 261), (283, 310, 334, 287), (289, 311, 288, 263), (308, 312, 289, 285), (290, 264, 291, 313), (291, 265, 292, 314), (311, 315, 292, 288), (294, 267, 293, 316), (293, 290, 313, 317), (295, 294, 316, 318), (295, 319, 296, 269), (320, 298, 272, 297), (299, 298, 321, 322), (319, 320, 297, 296), (300, 79, 275), (276, 79, 300), (323, 324, 303, 278, 301), (325, 302, 303, 326), (327, 304, 279, 302), (328, 305, 280, 304), (305, 329, 306, 281), (306, 330, 331, 282), (282, 331, 332, 284), (284, 332, 355, 307), (309, 333, 308, 286), (287, 334, 356, 309), (312, 335, 311, 289), (333, 336, 312, 308), (313, 291, 314, 337), (315, 338, 314, 292), (335, 339, 315, 311), (316, 293, 317, 340), (317, 313, 337, 341), (319, 295, 318, 342), (318, 316, 340, 343), (298, 320, 344, 321), (322, 321, 345, 346), (320, 319, 342, 344), (347, 324, 323), (324, 348, 326, 303), (349, 325, 326, 350), (351, 327, 302, 325), (352, 328, 304, 327), (328, 353, 329, 305), (329, 354, 330, 306), (307, 355, 357, 310), (309, 356, 359, 333), (310, 357, 382, 334), (336, 358, 335, 312), (333, 359, 383, 336), (338, 360, 337, 314), (339, 361, 338, 315), (358, 362, 339, 335), (340, 317, 341, 363), (360, 364, 341, 337), (342, 318, 343, 365), (343, 340, 363, 366), (321, 344, 367, 345), (346, 345, 368, 369), (344, 342, 365, 367), (370, 348, 324, 347), (348, 371, 350, 326), (372, 349, 350, 373), (374, 351, 325, 349), (375, 352, 327, 351), (352, 376, 353, 328), (353, 377, 354, 329), (330, 378, 380, 331), (354, 379, 378, 330), (331, 380, 381, 332), (332, 381, 402, 355), (334, 382, 403, 356), (336, 383, 386, 358), (361, 384, 360, 338), (362, 385, 361, 339), (358, 386, 407, 362), (364, 387, 363, 341), (384, 388, 364, 360), (365, 343, 366, 389), (387, 390, 366, 363), (345, 367, 391, 368), (369, 368, 392), (367, 365, 389, 391), (393, 371, 348, 370), (371, 394, 373, 350), (395, 372, 373, 396), (397, 374, 349, 372), (398, 375, 351, 374), (375, 399, 376, 352), (376, 400, 377, 353), (377, 401, 379, 354), (355, 402, 404, 357), (356, 403, 405, 359), (357, 404, 430, 382), (359, 405, 431, 383), (385, 406, 384, 361), (362, 407, 432, 385), (388, 408, 387, 364), (406, 409, 388, 384), (390, 410, 389, 366), (408, 411, 390, 387), (412, 413, 414, 415, 392, 368, 391), (410, 412, 391, 389), (416, 394, 371, 393), (394, 417, 396, 373), (418, 395, 396, 419), (420, 397, 372, 395), (421, 398, 374, 397), (398, 422, 399, 375), (399, 423, 400, 376), (400, 424, 401, 377), (409, 434, 408, 388), (411, 436, 410, 390), (434, 437, 411, 408), (438, 439, 413, 412), (413, 440, 441, 414), (436, 438, 412, 410), (442, 417, 394, 416), (417, 443, 419, 396), (444, 418, 419, 445), (446, 420, 395, 418), (447, 421, 397, 420), (421, 448, 422, 398), (422, 449, 423, 399), (423, 450, 424, 400), (424, 451, 427, 401), (428, 380, 378, 425), (425, 378, 379, 426), (426, 379, 401, 427), (429, 381, 380, 428), (402, 452, 454, 404), (452, 402, 381, 429), (403, 453, 455, 405), (453, 403, 382, 430), (404, 454, 481, 430), (433, 386, 383, 431), (405, 455, 482, 431), (435, 406, 385, 432), (407, 456, 483, 432), (456, 407, 386, 433), (409, 457, 459, 434), (457, 409, 406, 435), (437, 458, 436, 411), (434, 459, 486, 437), (460, 461, 439, 438), (439, 462, 440, 413), (441, 440, 463, 464), (458, 460, 438, 436), (465, 443, 417, 442), (443, 466, 445, 419), (467, 444, 445, 468), (469, 446, 418, 444), (470, 447, 420, 446), (447, 471, 448, 421), (448, 472, 449, 422), (449, 473, 450, 423), (450, 474, 451, 424), (425, 475, 479, 428), (426, 476, 475, 425), (427, 477, 476, 426), (451, 478, 477, 427), (428, 479, 480, 429), (429, 480, 504, 452), (430, 481, 505, 453), (431, 482, 484, 433), (432, 483, 485, 435), (433, 484, 508, 456), (435, 485, 509, 457), (437, 486, 493, 458), (460, 487, 511, 461), (461, 488, 462, 439), (462, 489, 463, 440), (464, 463, 490, 491, 492), (458, 493, 487, 460), (494, 466, 443, 465), (495, 468, 445, 466, 496), (490, 467, 468, 491), (497, 469, 444, 467), (498, 470, 446, 469), (470, 499, 471, 447), (471, 500, 472, 448), (472, 501, 473, 449), (473, 502, 474, 450), (474, 503, 478, 451), (452, 504, 506, 454), (453, 505, 507, 455), (454, 506, 529, 481), (455, 507, 530, 482), (456, 508, 531, 483), (457, 509, 510, 459), (459, 510, 534, 486), (461, 511, 537, 488), (488, 512, 489, 462), (489, 513, 490, 463), (492, 491, 514), (496, 466, 494), (514, 491, 468, 495), (513, 497, 467, 490), (515, 498, 469, 497), (498, 516, 499, 470), (499, 517, 500, 471), (500, 518, 501, 472), (501, 519, 502, 473), (502, 520, 503, 474), (521, 522, 475, 476), (522, 523, 479, 475), (524, 521, 476, 477), (525, 524, 477, 478), (526, 525, 478, 503), (523, 527, 480, 479), (527, 528, 504, 480), (481, 529, 546, 505), (482, 530, 532, 484), (483, 531, 533, 485), (484, 532, 549, 508), (485, 533, 550, 509), (486, 534, 535, 493), (493, 535, 536, 487), (487, 536, 552, 511), (488, 537, 553, 512), (512, 538, 513, 489), (538, 515, 497, 513), (515, 539, 516, 498), (516, 540, 517, 499), (517, 541, 518, 500), (518, 542, 519, 501), (519, 543, 520, 502), (544, 526, 503, 520), (563, 560, 943, 952), (561, 562, 948, 945), (522, 521, 942, 946), (564, 563, 952, 955), (565, 564, 955, 958), (562, 566, 960, 948), (528, 545, 506, 504), (566, 567, 963, 960), (505, 546, 548, 507), (545, 547, 529, 506), (507, 548, 569, 530), (508, 549, 570, 531), (509, 550, 551, 510), (510, 551, 573, 534), (511, 552, 576, 537), (512, 553, 554, 538), (538, 554, 539, 515), (539, 555, 540, 516), (540, 556, 541, 517), (541, 557, 542, 518), (542, 558, 543, 519), (559, 544, 520, 543), (582, 565, 958, 967), (523, 522, 946, 949), (527, 523, 949, 961), (560, 561, 945, 943), (525, 526, 957, 954), (526, 544, 966, 957), (524, 525, 954, 951), (567, 590, 969, 963), (545, 528, 964, 970), (547, 568, 546, 529), (590, 593, 972, 969), (530, 569, 571, 532), (531, 570, 572, 533), (532, 571, 595, 549), (533, 572, 596, 550), (534, 573, 574, 535), (535, 574, 575, 536), (536, 575, 598, 552), (537, 576, 599, 553), (554, 577, 555, 539), (555, 578, 556, 540), (556, 579, 557, 541), (557, 580, 558, 542), (581, 559, 543, 558), (604, 582, 967, 976), (528, 527, 961, 964), (561, 560, 583, 584), (562, 561, 584, 585), (560, 563, 586, 583), (563, 564, 587, 586), (564, 565, 588, 587), (566, 562, 585, 589), (544, 559, 975, 966), (567, 566, 589, 591), (568, 592, 548, 546), (593, 615, 978, 972), (568, 547, 973, 979), (592, 594, 569, 548), (549, 595, 618, 570), (550, 596, 597, 551), (551, 597, 621, 573), (552, 598, 624, 576), (553, 599, 577, 554), (577, 600, 578, 555), (578, 601, 579, 556), (579, 602, 580, 557), (603, 581, 558, 580), (629, 604, 976, 982), (547, 545, 970, 973), (565, 582, 605, 588), (606, 584, 583, 607), (608, 585, 584, 606), (607, 583, 586, 609), (609, 586, 587, 610), (610, 587, 588, 611), (612, 589, 585, 608), (590, 567, 591, 613), (614, 591, 589, 612), (615, 641, 984, 978), (559, 581, 981, 975), (593, 590, 613, 616), (594, 617, 571, 569), (617, 594, 987, 994), (617, 619, 595, 571), (599, 625, 600, 577), (600, 626, 601, 578), (601, 627, 602, 579), (628, 603, 580, 602), (652, 629, 982, 990), (592, 568, 979, 985), (582, 604, 630, 605), (611, 588, 605, 631), (632, 606, 607, 633), (634, 608, 606, 632), (633, 607, 609, 635), (635, 609, 610, 636), (636, 610, 611, 637), (638, 612, 608, 634), (639, 613, 591, 614), (640, 614, 612, 638), (581, 603, 991, 981), (615, 593, 616, 642), (643, 616, 613, 639), (644, 668, 993, 988), (594, 592, 985, 987), (620, 572, 570, 618), (619, 645, 618, 595), (668, 671, 996, 993), (596, 646, 647, 597), (646, 596, 572, 620), (622, 574, 573, 621), (597, 647, 673, 621), (623, 575, 574, 622), (648, 598, 575, 623), (598, 648, 676, 624), (625, 599, 576, 624), (625, 649, 626, 600), (626, 650, 627, 601), (651, 628, 602, 627), (619, 617, 994, 997), (641, 644, 988, 984), (604, 629, 653, 630), (631, 605, 630, 654), (637, 611, 631, 655), (656, 632, 633, 657), (658, 634, 632, 656), (657, 633, 635, 659), (659, 635, 636, 660), (660, 636, 637, 661), (662, 638, 634, 658), (663, 639, 614, 640), (664, 640, 638, 662), (641, 615, 642, 665), (666, 642, 616, 643), (667, 643, 639, 663), (679, 652, 990, 1000), (644, 641, 665, 669), (645, 670, 620, 618), (671, 698, 1002, 996), (645, 619, 997, 1003), (670, 672, 646, 620), (621, 673, 674, 622), (622, 674, 675, 623), (623, 675, 702, 648), (624, 676, 649, 625), (649, 677, 650, 626), (678, 651, 627, 650), (705, 679, 1000, 1006), (603, 628, 999, 991), (629, 652, 680, 653), (654, 630, 653, 681), (655, 631, 654, 682), (661, 637, 655, 683), (656, 657, 684, 685), (658, 656, 685, 686), (657, 659, 687, 684), (659, 660, 688, 687), (660, 661, 689, 688), (662, 658, 686, 690), (691, 663, 640, 664), (664, 662, 690, 692), (693, 665, 642, 666), (694, 666, 643, 667), (695, 667, 663, 691), (668, 644, 669, 696), (697, 669, 665, 693), (698, 725, 1008, 1002), (628, 651, 1005, 999), (671, 668, 696, 699), (672, 700, 647, 646), (725, 728, 1011, 1008), (700, 701, 673, 647), (648, 702, 703, 676), (676, 703, 677, 649), (704, 678, 650, 677), (733, 705, 1006, 1015), (670, 645, 1003, 1009), (652, 679, 706, 680), (681, 653, 680, 707), (682, 654, 681, 708), (683, 655, 682, 709), (661, 683, 710, 689), (711, 685, 684, 712), (713, 686, 685, 711), (712, 684, 687, 714), (714, 687, 688, 715), (715, 688, 689, 716), (717, 690, 686, 713), (691, 664, 692, 718), (719, 692, 690, 717), (720, 693, 666, 694), (721, 694, 667, 695), (695, 691, 718, 722), (723, 696, 669, 697), (724, 697, 693, 720), (651, 678, 1014, 1005), (698, 671, 699, 726), (727, 699, 696, 723), (728, 757, 1017, 1011), (700, 672, 1012, 1018), (701, 729, 674, 673), (757, 759, 1020, 1017), (729, 730, 675, 674), (730, 731, 702, 675), (732, 704, 677, 703), (760, 733, 1015, 1024), (672, 670, 1009, 1012), (679, 705, 734, 706), (707, 680, 706, 735), (708, 681, 707, 736), (709, 682, 708, 737), (683, 709, 738, 710), (716, 689, 710, 739), (740, 711, 712, 741), (742, 713, 711, 740), (741, 712, 714, 743), (743, 714, 715, 744), (744, 715, 716, 745), (746, 717, 713, 742), (747, 718, 692, 719), (748, 719, 717, 746), (749, 720, 694, 721), (721, 695, 722, 750), (751, 722, 718, 747), (752, 723, 697, 724), (753, 724, 720, 749), (725, 698, 726, 754), (755, 726, 699, 727), (756, 727, 723, 752), (678, 704, 1023, 1014), (728, 725, 754, 758), (759, 787, 1026, 1020), (729, 701, 1021, 1027), (787, 789, 1029, 1026), (789, 790, 1032, 1029), (731, 732, 703, 702), (791, 760, 1024, 1036), (701, 700, 1018, 1021), (705, 733, 761, 734), (735, 706, 734, 762), (736, 707, 735, 763), (737, 708, 736, 764), (709, 737, 765, 738), (739, 710, 738, 766), (745, 716, 739, 767), (740, 741, 768, 769), (742, 740, 769, 770), (741, 743, 771, 768), (743, 744, 772, 771), (744, 745, 773, 772), (746, 742, 770, 774), (775, 747, 719, 748), (748, 746, 774, 776), (749, 721, 750, 777), (778, 750, 722, 751), (779, 751, 747, 775), (780, 752, 724, 753), (753, 749, 777, 781), (782, 754, 726, 755), (783, 755, 727, 756), (784, 756, 752, 780), (757, 728, 758, 785), (786, 758, 754, 782), (704, 732, 1035, 1023), (759, 757, 785, 788), (731, 730, 1030, 1033), (790, 791, 1036, 1032), (732, 731, 1033, 1035), (730, 729, 1027, 1030), (733, 760, 792, 761), (762, 734, 761, 793), (763, 735, 762, 794), (764, 736, 763, 795), (737, 764, 796, 765), (766, 738, 765, 797), (767, 739, 766, 798), (745, 767, 799, 773), (800, 769, 768, 801), (802, 770, 769, 800), (801, 768, 771, 803), (803, 771, 772, 804), (804, 772, 773, 805), (806, 774, 770, 802), (775, 748, 776, 807), (808, 776, 774, 806), (809, 777, 750, 778), (810, 778, 751, 779), (779, 775, 807, 811), (780, 753, 781, 812), (813, 781, 777, 809), (814, 782, 755, 783), (815, 783, 756, 784), (784, 780, 812, 816), (817, 785, 758, 786), (818, 786, 782, 814), (787, 759, 788, 819), (820, 788, 785, 817), (789, 787, 819, 821), (790, 789, 821, 822), (760, 791, 823, 792), (793, 761, 792, 824), (794, 762, 793, 825), (795, 763, 794, 826), (764, 795, 827, 796), (797, 765, 796, 828), (798, 766, 797, 829), (767, 798, 830, 799), (805, 773, 799, 831), (832, 833, 834, 835, 836, 837, 838, 839, 840, 841, 842, 843, 844, 845, 846, 847, 848, 849, 850, 851, 852, 853, 808, 806, 802, 800, 801, 803, 804, 805, 831, 854), (853, 807, 776, 808), (855, 809, 778, 810), (810, 779, 811, 856), (852, 811, 807, 853), (857, 812, 781, 813), (858, 813, 809, 855), (859, 814, 783, 815), (815, 784, 816, 860), (861, 816, 812, 857), (862, 817, 786, 818), (863, 818, 814, 859), (864, 819, 788, 820), (865, 820, 817, 862), (866, 821, 819, 864), (791, 790, 822, 823), (867, 822, 821, 866), (824, 792, 823, 868), (825, 793, 824, 869), (826, 794, 825, 870), (795, 826, 871, 827), (828, 796, 827, 872), (829, 797, 828, 873), (798, 829, 874, 830), (831, 799, 830, 854), (854, 830, 874, 832), (832, 874, 875, 833), (833, 875, 876, 834), (834, 876, 877, 835), (835, 877, 878, 836), (836, 878, 879, 837), (837, 879, 880, 838), (838, 880, 881, 839), (839, 881, 882, 840), (840, 882, 883, 841), (841, 883, 884, 842), (842, 884, 885, 843), (843, 885, 886, 844), (844, 886, 887, 845), (845, 887, 888, 846), (846, 888, 889, 847), (847, 889, 890, 848), (848, 890, 891, 849), (849, 891, 892, 850), (850, 892, 856, 851), (851, 856, 811, 852), (855, 810, 856, 892), (893, 857, 813, 858), (858, 855, 892, 891), (859, 815, 860, 894), (895, 860, 816, 861), (896, 861, 857, 893), (897, 862, 818, 863), (863, 859, 894, 898), (899, 864, 820, 865), (900, 865, 862, 897), (901, 866, 864, 899), (868, 823, 822, 867), (902, 867, 866, 901), (869, 824, 868, 903), (870, 825, 869, 904), (826, 870, 905, 871), (872, 827, 871, 906), (873, 828, 872, 907), (829, 873, 875, 874), (873, 907, 876, 875), (907, 908, 877, 876), (908, 909, 878, 877), (909, 910, 879, 878), (910, 911, 880, 879), (911, 912, 881, 880), (912, 913, 882, 881), (913, 914, 883, 882), (914, 915, 884, 883), (915, 916, 885, 884), (916, 917, 886, 885), (917, 918, 887, 886), (918, 919, 888, 887), (919, 896, 889, 888), (896, 893, 890, 889), (893, 858, 891, 890), (920, 894, 860, 895), (919, 895, 861, 896), (897, 863, 898, 921), (922, 898, 894, 920), (923, 899, 865, 900), (900, 897, 921, 924), (925, 901, 899, 923), (903, 868, 867, 902), (926, 902, 901, 925), (904, 869, 903, 927), (870, 904, 928, 905), (906, 871, 905, 929), (907, 872, 906, 908), (908, 906, 929, 909), (909, 929, 930, 910), (910, 930, 931, 911), (911, 931, 932, 912), (912, 932, 933, 913), (913, 933, 934, 914), (914, 934, 935, 915), (915, 935, 936, 916), (916, 936, 922, 917), (917, 922, 920, 918), (918, 920, 895, 919), (936, 921, 898, 922), (923, 900, 924, 937), (935, 924, 921, 936), (925, 923, 937, 938), (927, 903, 902, 926), (926, 925, 938, 939), (904, 927, 940, 928), (929, 905, 928, 930), (930, 928, 940, 931), (931, 940, 939, 932), (932, 939, 938, 933), (933, 938, 937, 934), (934, 937, 924, 935), (927, 926, 939, 940), (941, 62, 61, 65, 89, 97, 125, 123, 124, 126, 152, 153, 183, 214, 240, 242, 271, 273, 299, 322, 346, 369, 392, 415), (941, 199, 169, 141, 113, 86, 59, 62), (415, 414, 441, 464, 492, 514, 495, 496, 494, 465, 442, 416, 393, 370, 347, 323, 301, 277, 253, 252, 941), (252, 225, 200, 199, 941), (943, 945, 947, 944), (944, 947, 946, 942), (945, 948, 950, 947), (947, 950, 949, 946), (952, 943, 944, 953), (953, 944, 942, 951), (955, 952, 953, 956), (956, 953, 951, 954), (958, 955, 956, 959), (959, 956, 954, 957), (948, 960, 962, 950), (950, 962, 961, 949), (960, 963, 965, 962), (962, 965, 964, 961), (967, 958, 959, 968), (968, 959, 957, 966), (963, 969, 971, 965), (965, 971, 970, 964), (969, 972, 974, 971), (971, 974, 973, 970), (976, 967, 968, 977), (977, 968, 966, 975), (972, 978, 980, 974), (974, 980, 979, 973), (982, 976, 977, 983), (983, 977, 975, 981), (985, 979, 980, 986), (986, 980, 978, 984), (988, 993, 995, 989), (989, 995, 994, 987), (987, 985, 986, 989), (989, 986, 984, 988), (993, 996, 998, 995), (995, 998, 997, 994), (1000, 990, 992, 1001), (1001, 992, 991, 999), (981, 991, 992, 983), (983, 992, 990, 982), (996, 1002, 1004, 998), (998, 1004, 1003, 997), (1006, 1000, 1001, 1007), (1007, 1001, 999, 1005), (1002, 1008, 1010, 1004), (1004, 1010, 1009, 1003), (1008, 1011, 1013, 1010), (1010, 1013, 1012, 1009), (1015, 1006, 1007, 1016), (1016, 1007, 1005, 1014), (1011, 1017, 1019, 1013), (1013, 1019, 1018, 1012), (1017, 1020, 1022, 1019), (1019, 1022, 1021, 1018), (1024, 1015, 1016, 1025), (1025, 1016, 1014, 1023), (1020, 1026, 1028, 1022), (1022, 1028, 1027, 1021), (1026, 1029, 1031, 1028), (1028, 1031, 1030, 1027), (1029, 1032, 1034, 1031), (1031, 1034, 1033, 1030), (1036, 1024, 1025, 1037), (1037, 1025, 1023, 1035), (1032, 1036, 1037, 1034), (1034, 1037, 1035, 1033), (521, 524, 951, 942)])
me_sphere.polygons.foreach_set('use_smooth', [1, 1, 1, 1, 1, 1, 1, 1, 1, 1, 1, 1, 1, 1, 1, 1, 1, 1, 1, 1, 1, 1, 1, 1, 1, 1, 1, 1, 1, 1, 1, 1, 1, 1, 1, 1, 1, 1, 1, 1, 1, 1, 1, 1, 1, 1, 1, 1, 1, 1, 1, 1, 1, 1, 1, 1, 1, 1, 1, 1, 1, 1, 1, 1, 1, 1, 1, 1, 1, 1, 1, 1, 1, 1, 1, 1, 1, 1, 1, 1, 1, 1, 1, 1, 1, 1, 1, 1, 1, 1, 1, 1, 1, 1, 1, 1, 1, 1, 1, 1, 1, 1, 1, 1, 1, 1, 1, 1, 1, 1, 1, 1, 1, 1, 1, 1, 1, 1, 1, 1, 1, 1, 1, 1, 1, 1, 1, 1, 1, 1, 1, 1, 1, 1, 1, 1, 1, 1, 1, 1, 1, 1, 1, 1, 1, 1, 1, 1, 1, 1, 1, 1, 1, 1, 1, 1, 1, 1, 1, 1, 1, 1, 1, 1, 1, 1, 1, 1, 1, 1, 1, 1, 1, 1, 1, 1, 1, 1, 1, 1, 1, 1, 1, 1, 1, 1, 1, 1, 1, 1, 1, 1, 1, 1, 1, 1, 1, 1, 1, 1, 1, 1, 1, 1, 1, 1, 1, 1, 1, 1, 1, 1, 1, 1, 1, 1, 1, 1, 1, 1, 1, 1, 1, 1, 1, 1, 1, 1, 1, 1, 1, 1, 1, 1, 1, 1, 1, 1, 1, 1, 1, 1, 1, 1, 1, 1, 1, 1, 1, 1, 1, 1, 1, 1, 1, 1, 1, 1, 1, 1, 1, 1, 1, 1, 1, 1, 1, 1, 1, 1, 1, 1, 1, 1, 1, 1, 1, 1, 1, 1, 1, 1, 1, 1, 1, 1, 1, 1, 1, 1, 1, 1, 1, 1, 1, 1, 1, 1, 1, 1, 1, 1, 1, 1, 1, 1, 1, 1, 1, 1, 1, 1, 1, 1, 1, 1, 1, 1, 1, 1, 1, 1, 1, 1, 1, 1, 1, 1, 1, 1, 1, 1, 1, 1, 1, 1, 1, 1, 1, 1, 1, 1, 1, 1, 1, 1, 1, 1, 1, 1, 1, 1, 1, 1, 1, 1, 1, 1, 1, 1, 1, 1, 1, 1, 1, 1, 1, 1, 1, 1, 1, 1, 1, 1, 1, 1, 1, 1, 1, 1, 1, 1, 1, 1, 1, 1, 1, 1, 1, 1, 1, 1, 1, 1, 1, 1, 1, 1, 1, 1, 1, 1, 1, 1, 1, 1, 1, 1, 1, 1, 1, 1, 1, 1, 1, 1, 1, 1, 1, 1, 1, 1, 1, 1, 1, 1, 1, 1, 1, 1, 1, 1, 1, 1, 1, 1, 1, 1, 1, 1, 1, 1, 1, 1, 1, 1, 1, 1, 1, 1, 1, 1, 1, 1, 1, 1, 1, 1, 1, 1, 1, 1, 1, 1, 1, 1, 1, 1, 1, 1, 1, 1, 1, 1, 1, 1, 1, 1, 1, 1, 1, 1, 1, 1, 1, 1, 1, 1, 1, 1, 1, 1, 1, 1, 1, 1, 1, 1, 1, 1, 1, 1, 1, 1, 1, 1, 1, 1, 1, 1, 1, 1, 1, 1, 1, 1, 1, 1, 1, 1, 1, 1, 1, 1, 1, 1, 1, 1, 1, 1, 1, 1, 1, 1, 1, 1, 1, 1, 1, 1, 1, 1, 1, 1, 1, 1, 1, 1, 1, 1, 1, 1, 1, 1, 1, 1, 1, 1, 1, 1, 1, 1, 1, 1, 1, 1, 1, 1, 1, 1, 1, 1, 1, 1, 1, 1, 1, 1, 1, 1, 1, 1, 1, 1, 1, 1, 1, 1, 1, 1, 1, 1, 1, 1, 1, 1, 1, 1, 1, 1, 1, 1, 1, 1, 1, 1, 1, 1, 1, 1, 1, 1, 1, 1, 1, 1, 1, 1, 1, 1, 1, 1, 1, 1, 1, 1, 1, 1, 1, 1, 1, 1, 1, 1, 1, 1, 1, 1, 1, 1, 1, 1, 1, 1, 1, 1, 1, 1, 1, 1, 1, 1, 1, 1, 1, 1, 1, 1, 1, 1, 1, 1, 1, 1, 1, 1, 1, 1, 1, 1, 1, 1, 1, 1, 1, 1, 1, 1, 1, 1, 1, 1, 1, 1, 1, 1, 1, 1, 1, 1, 1, 1, 1, 1, 1, 1, 1, 1, 1, 1, 1, 1, 1, 1, 1, 1, 1, 1, 1, 1, 1, 1, 1, 1, 1, 1, 1, 1, 1, 1, 1, 1, 1, 1, 1, 1, 1, 1, 1, 1, 1, 1, 1, 1, 1, 1, 1, 1, 1, 1, 1, 1, 1, 1, 1, 1, 1, 1, 1, 1, 1, 1, 1, 1, 1, 1, 1, 1, 1, 1, 1, 1, 1, 1, 1, 1, 1, 1, 1, 1, 1, 1, 1, 1, 1, 1, 1, 1, 1, 1, 1, 1, 1, 1, 1, 1, 1, 1, 1, 1, 1, 1, 1, 1, 1, 1, 1, 1, 1, 1, 1, 1, 1, 1, 1, 1, 1, 1, 1, 1, 1, 1, 1, 1, 1, 1, 1, 1, 1, 1, 1, 1, 1, 1, 1, 1, 1, 1, 1, 1, 1, 1, 1, 1, 1, 1, 1, 1, 1, 1, 1, 1, 1, 1, 1, 1, 1, 1, 1, 1, 1, 1, 1, 1, 1, 1, 1, 1, 1, 1, 1, 1, 1, 1, 1, 1, 1, 1, 1, 1, 1, 1, 1, 1, 1, 1, 1, 1, 1, 1, 1, 1, 1, 1, 1, 1, 1, 1, 1, 1, 1, 1, 1, 1, 1, 1, 1, 1, 1, 1, 1, 1, 1, 1, 1, 1, 1, 1, 1, 1, 1, 1, 1, 1, 1, 1, 1, 1, 1, 1, 1, 1, 1, 1, 1, 1, 1, 1, 1, 1, 1, 1, 1, 1, 1, 1, 1, 1, 1, 1, 1, 1, 1, 1, 1, 1, 1, 1, 1, 1, 1, 1, 1, 1, 1, 1, 1, 1, 1, 1, 1, 1, 1, 0, 0, 0, 0, 1, 1, 1, 1, 1, 1, 1, 1, 1, 1, 1, 1, 1, 1, 1, 1, 1, 1, 1, 1, 1, 1, 1, 1, 1, 1, 1, 1, 1, 1, 1, 1, 1, 1, 1, 1, 1, 1, 1, 1, 1, 1, 1, 1, 1, 1, 1, 1, 1, 1, 1, 1, 1, 1, 1, 1, 1, 1, 1, 1, 1, 1, 1, 1, 1])
me_sphere.use_remesh_preserve_volume = False
me_sphere.use_remesh_preserve_attributes = False
me_sphere.use_mirror_vertex_groups = False
me_sphere.update()

# ---- objects
ob_sphere = bpy.data.objects.new('Sphere', me_sphere)
ob_lamp = bpy.data.objects.new('Lamp', light_lamp)
ob_camera = bpy.data.objects.new('Camera', cam_camera)

# ---- transforms, parenting, visibility, modifiers, constraints
ob_sphere.location = (0.0, 0.0, 6.131)
ob_sphere.scale = (0.2405, 0.2405, 0.2405)
ob_sphere.lineart.crease_threshold = 0.0
ob_lamp.location = (4.076, 1.005, 5.904)
ob_lamp.rotation_euler = (0.6503, 0.05522, 1.866)
ob_lamp.lock_rotations_4d = False
ob_lamp.empty_display_type = 'ARROWS'
ob_lamp.color = (0.0, 0.0, 0.0, 0.0)
ob_lamp.lineart.crease_threshold = 0.0
ob_camera.location = (7.481, -6.508, 5.344)
ob_camera.rotation_euler = (1.109, 0.01082, 0.8149)
ob_camera.lock_rotations_4d = False
ob_camera.empty_display_type = 'ARROWS'
ob_camera.color = (0.0, 0.0, 0.0, 0.0)
ob_camera.display_type = 'WIRE'
ob_camera.lineart.crease_threshold = 0.0

# ---- collection membership
col_collection_1.objects.link(ob_sphere)
col_collection_1.objects.link(ob_lamp)
col_collection_1.objects.link(ob_camera)

# ---- scene / render settings (as saved in the file)
scene.camera = ob_camera
scene.frame_start = 1; scene.frame_end = 250; scene.frame_set(1)
scene.render.engine = 'BLENDER_EEVEE_NEXT'
scene.render.resolution_percentage = 50
scene.render.dither_intensity = 0.0
scene.cycles.use_denoising = False
scene.cycles.samples = 10
scene.cycles.sampling_pattern = 'TABULATED_SOBOL'
scene.cycles.light_sampling_threshold = 0.0
scene.cycles.use_adaptive_sampling = False
scene.cycles.use_light_tree = False
scene.cycles.blur_glossy = 0.0
scene.cycles.pixel_filter_type = 'GAUSSIAN'
scene.cycles.sample_clamp_indirect = 0.0
scene.view_settings.view_transform = 'Standard'
bpy.context.view_layer.update()
